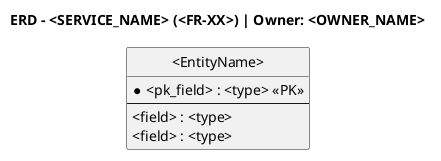

The diagram above was rendered by PlantUML. Its source (embedded in the PNG):
@startuml erd-template
' ERD Template for Aspirra Services
' Note: Shared DB instance, each service owns its own schema/tables. No service reads another service's database directly.

hide circle
skinparam linetype ortho

title ERD - <SERVICE_NAME> (<FR-XX>) | Owner: <OWNER_NAME>

entity "<EntityName>" as EntityName {
  * <pk_field> : <type> <<PK>>
  --
  <field> : <type>
  <field> : <type>
}

' Add relationships between entities owned by this service only
' EntityA ||--o{ EntityB : "relationship description"

@enduml